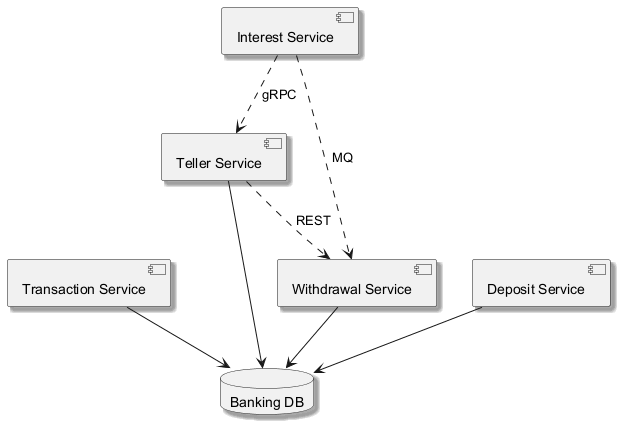

The diagram above was rendered by PlantUML. Its source (embedded in the PNG):
@startuml
skinparam monochrome true
skinparam shadowing true
component "Transaction Service" as C_TransactionService
component "Teller Service" as C_TellerService
component "Withdrawal Service" as C_WithdrawalService
component "Interest Service" as C_InterestService
component "Deposit Service" as C_DepositService
database "Banking DB" as DB_banking
C_TransactionService --> DB_banking
C_TellerService --> DB_banking
C_WithdrawalService --> DB_banking
C_DepositService --> DB_banking
C_InterestService ..> C_WithdrawalService : MQ
C_TellerService ..> C_WithdrawalService : REST
C_InterestService ..> C_TellerService : gRPC
@enduml